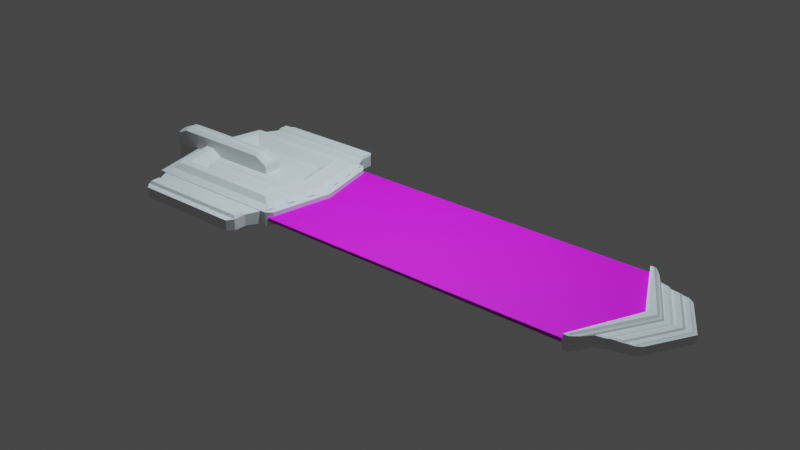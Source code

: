 # Source: flag.blend  (saved by Blender 2.83.18; exported with 4.5.12 LTS)
import bpy
from mathutils import Matrix  # noqa: F401  (used for matrix-valued properties, if any)

bpy.ops.wm.read_factory_settings(use_empty=True)
scene = bpy.context.scene
scene.name = 'Scene'

# ---- collections
col_collection = bpy.data.collections.new('Collection'); scene.collection.children.link(col_collection)

# ---- images (referenced by path relative to the original .blend; pixels are not part of the script)
import os
ASSET_DIR = os.environ.get("B2B_ASSET_DIR", "")  # directory of the original .blend (textures are referenced by path, not embedded)
HERE = os.path.dirname(os.path.abspath(__file__))  # packed textures are extracted next to this script under _unpacked/

def load_image(name, relpath, width, height, colorspace="sRGB"):
    """Load a texture the original file referenced (path relative to the .blend, or extracted next to this script)."""
    p = next((c for c in (os.path.join(HERE, relpath), os.path.join(ASSET_DIR, relpath)) if relpath and os.path.exists(c)), "")
    if p:
        img = bpy.data.images.load(p, check_existing=True)
        img.name = name
    else:  # same state as the original file: an image datablock whose file is absent (Cycles renders it pink)
        img = bpy.data.images.new(name, width, height)
        img.source = "FILE"
        img.filepath = "//" + (relpath or name)
    img.colorspace_settings.name = colorspace
    return img
img_new = load_image('new', 'falg.png', 1024, 1024, 'sRGB')

# ---- materials (node trees are filled in below, after node groups)
mat_material = bpy.data.materials.new('Material')
mat_material.alpha_threshold = 0.0
mat_material.line_color = (0.0, 0.0, 0.0, 1.0)

# ---- material node trees
mat_material.use_nodes = True; mat_material.node_tree.nodes.clear()
_N = mat_material.node_tree.nodes; _L = mat_material.node_tree.links
n0 = _N.new('ShaderNodeOutputMaterial'); n0.name = 'Material Output'; n0.location = (262, 272)
n1 = _N.new('ShaderNodeBsdfPrincipled'); n1.name = 'Principled BSDF'; n1.location = (-28, 272)
n1.distribution = 'GGX'
n1.subsurface_method = 'BURLEY'
n1.inputs[2].default_value = 0.7833
n1.inputs[3].default_value = 1.45
n1.inputs[27].default_value = (0.0, 0.0, 0.0, 1.0)
n1.inputs[28].default_value = 1.0
n2 = _N.new('ShaderNodeTexImage'); n2.name = 'Image Texture'; n2.location = (-405, 203)
n2.image = img_new
_L.new(n1.outputs[0], n0.inputs[0])
_L.new(n2.outputs[0], n1.inputs[0])
n0.is_active_output = True

# ---- world
world_world = bpy.data.worlds.new('World'); scene.world = world_world
world_world.use_nodes = True; world_world.node_tree.nodes.clear()
_N = world_world.node_tree.nodes; _L = world_world.node_tree.links
n0 = _N.new('ShaderNodeOutputWorld'); n0.name = 'World Output'; n0.location = (300, 300)
n1 = _N.new('ShaderNodeBackground'); n1.name = 'Background'; n1.location = (10, 300)
n1.inputs[0].default_value = (0.05088, 0.05088, 0.05088, 1.0)
_L.new(n1.outputs[0], n0.inputs[0])
n0.is_active_output = True
world_world.color = (0.05088, 0.05088, 0.05088)
world_world.use_sun_shadow = False
world_world.sun_shadow_jitter_overblur = 0.0

# ---- lights
light_point = bpy.data.lights.new('Point', 'POINT')
light_point.color = (0.3082, 0.3932, 0.4292)
light_point.transmission_factor = 0.0
light_point.energy = 3342.0
light_point.shadow_soft_size = 0.25
light_point.shadow_maximum_resolution = 0.006
light_point.use_absolute_resolution = True

# ---- meshes
me_cube = bpy.data.meshes.new('Cube')
me_cube.from_pydata([(1.0, 1.0, 1.0), (1.0, 1.0, -1.0), (1.0, -1.0, 1.0), (1.0, -1.0, -1.0), (-0.1862, 1.0, 1.0), (-0.1862, 1.0, -1.0), (-0.1862, -1.0, 1.0), (-0.1862, -1.0, -1.0), (-0.1862, 0.0, -1.0), (1.076, 0.0, 1.0), (-0.1862, 0.0, 1.0), (1.076, 0.0, -1.0)], [], [(9, 10, 6, 2), (3, 2, 6, 7), (8, 10, 4, 5), (8, 11, 3, 7), (11, 9, 2, 3), (5, 4, 0, 1), (1, 0, 9, 11), (5, 1, 11, 8), (7, 6, 10, 8), (0, 4, 10, 9)])
me_cube.polygons.foreach_set('use_smooth', [True] * 10)
_uv = me_cube.uv_layers.new(name='UVMap')
_uv.uv.foreach_set('vector', [0.0001001, 0.375, 0.1578, 0.375, 0.1578, 0.5, 0.009539, 0.5, 0.009539, 0.7499, 0.009539, 0.5, 0.1578, 0.5, 0.1578, 0.7499, 0.158, 0.5002, 0.158, 0.2503, 0.283, 0.2503, 0.283, 0.5002, 0.1578, 0.8749, 0.0001001, 0.8749, 0.009539, 0.7499, 0.1578, 0.7499, 0.2833, 0.2501, 0.2833, 0.0001001, 0.4086, 0.0001001, 0.4086, 0.25, 0.1578, 0.0001001, 0.1578, 0.2501, 0.009539, 0.2501, 0.009539, 0.0001002, 0.158, 0.2501, 0.158, 0.0001001, 0.2833, 0.0001001, 0.2833, 0.2501, 0.1578, 0.9999, 0.009539, 0.9999, 0.0001001, 0.8749, 0.1578, 0.8749, 0.2832, 0.5002, 0.2832, 0.2503, 0.4081, 0.2503, 0.4081, 0.5002, 0.009539, 0.2501, 0.1578, 0.2501, 0.1578, 0.375, 0.0001001, 0.375])
me_cube.materials.append(mat_material)
me_cube.use_remesh_preserve_volume = False
me_cube.use_remesh_preserve_attributes = False
me_cube.use_mirror_vertex_groups = False
me_cube.update()
me_cube_001 = bpy.data.meshes.new('Cube.001')
me_cube_001.from_pydata([(-1.063, -1.0, -0.9088), (-1.051, -0.8709, 1.365), (-1.063, 1.0, -0.9088), (-1.051, 0.8709, 1.365), (0.9088, -1.0, -0.9088), (0.936, -0.8356, 1.496), (0.9088, 1.0, -0.9088), (0.936, 0.8356, 1.496), (-1.382, 0.0, -1.0), (-1.249, 0.0, 1.365), (1.265, 0.0, -0.9112), (1.074, 0.0, 1.365), (-1.382, 0.0, 1.0), (-1.063, 1.0, 0.9088), (0.9088, 1.0, 0.9088), (1.265, 0.0, 0.9112), (-1.155, 0.0, 2.124), (0.98, 0.0, 2.124), (-0.712, 0.524, 0.9749), (0.5514, 0.524, 0.9749), (-1.027, 0.0, 2.124), (-0.9723, 0.8002, 2.124), (0.8155, 0.8002, 2.124), (0.8529, 0.0, 2.124), (-0.06199, 0.1384, 3.357), (-0.8562, 0.0, 1.109), (-0.873, 0.6757, 2.124), (0.714, 0.6757, 2.124), (0.6837, 0.0, 1.109), (-0.06199, 0.1384, -3.357), (-1.154, 1.0, 1.0), (-1.154, 1.0, -1.0), (1.077, 0.913, -0.9112), (1.077, 0.913, 0.9112), (-0.941, 1.219, 1.214), (-0.9651, 1.195, -0.8188), (0.8111, 1.195, -0.8188), (0.7871, 1.219, 1.214), (-0.941, 1.355, 1.214), (-0.9651, 1.38, -0.8188), (0.8111, 1.38, -0.8188), (0.7871, 1.355, 1.214), (-0.9651, 1.38, 0.8188), (-0.9651, 1.38, -0.8188), (0.8111, 1.38, -0.8188), (0.8111, 1.38, 0.8188), (-0.8878, 1.468, 0.7475), (-0.8878, 1.468, -0.7475), (0.7338, 1.468, -0.7475), (0.7338, 1.468, 0.7475), (-1.063, -1.0, 0.9088), (-1.592, 0.0655, 3.751), (0.9088, -1.0, 0.9088), (-1.592, 0.1384, -3.357), (-0.712, -0.524, 0.9749), (0.5514, -0.524, 0.9749), (-0.9723, -0.8002, 2.124), (0.8155, -0.8002, 2.124), (-0.06199, -0.1384, 3.357), (-0.873, -0.6757, 2.124), (0.714, -0.6757, 2.124), (-0.06199, -0.1384, -3.357), (-1.154, -1.0, 1.0), (-1.154, -1.0, -1.0), (1.077, -0.913, -0.9112), (1.077, -0.913, 0.9112), (-0.941, -1.219, 1.214), (-0.9651, -1.195, -0.8188), (0.8111, -1.195, -0.8188), (0.7871, -1.219, 1.214), (-0.941, -1.355, 1.214), (-0.9651, -1.38, -0.8188), (0.8111, -1.38, -0.8188), (0.7871, -1.355, 1.214), (0.1202, 0.03591, 2.588), (0.1384, 0.1384, -2.247), (-1.745, 0.03591, 2.917), (-1.767, 0.1384, -2.577), (-0.9651, -1.38, 0.8188), (-0.9651, -1.38, -0.8188), (0.8111, -1.38, -0.8188), (0.8111, -1.38, 0.8188), (-1.592, 0.1384, 3.357), (-0.06199, 0.0655, 3.751), (0.1384, 0.1384, 2.247), (-0.8878, -1.468, 0.7475), (-0.8878, -1.468, -0.7475), (-1.767, 0.1384, 2.577), (0.7338, -1.468, -0.7475), (0.7338, -1.468, 0.7475), (-1.592, 0.05236, 3.751), (-0.06199, 0.05236, 3.751), (0.1255, 0.0655, 2.713), (-1.592, -0.0655, 3.751), (-1.592, -0.1384, -3.357), (-1.752, 0.0655, 3.042), (0.1202, -0.03591, 2.588), (0.1384, -0.1384, -2.247), (-1.592, 0.03591, 3.597), (-0.06199, 0.03591, 3.597), (0.1231, 0.05236, 2.726), (-1.745, -0.03591, 2.917), (-1.767, -0.1384, -2.577), (-1.749, 0.05236, 3.055), (-1.592, -0.1384, 3.357), (-0.06199, -0.0655, 3.751), (5.709, 1.0, -1.031), (5.757, 0.9702, 1.229), (0.1384, -0.1384, 2.247), (-1.767, -0.1384, 2.577), (6.492, 0.5999, -0.5678), (6.492, 0.5999, 0.5678), (6.188, 0.0, -1.031), (6.221, 0.0, 1.229), (6.407, 0.0, -0.9244), (6.407, 0.0, 0.9244), (5.772, 0.9702, 1.229), (5.789, 1.0, -1.031), (6.372, 0.0, -1.031), (6.338, 0.0, 1.229), (-1.592, -0.05236, 3.751), (-0.06199, -0.05236, 3.751), (5.896, 0.8835, 0.8545), (5.896, 0.8835, -0.8545), (6.429, 0.0, -0.7556), (6.429, 0.0, 0.7556), (0.1255, -0.0655, 2.713), (-1.752, -0.0655, 3.042), (5.966, 0.7867, 0.7425), (5.966, 0.7867, -0.7425), (6.536, 0.0, -0.7221), (6.536, 0.0, 0.7221), (-1.592, -0.03591, 3.597), (-0.06199, -0.03591, 3.597), (6.109, 0.7332, 0.7221), (6.109, 0.7332, -0.7221), (6.557, 0.0, -0.6862), (6.557, 0.0, 0.6862), (0.1231, -0.05236, 2.726), (-1.749, -0.05236, 3.055), (6.147, 0.7022, 0.6862), (6.147, 0.7022, -0.6862), (6.693, 0.0, -0.6662), (6.693, 0.0, 0.6662), (5.709, -1.0, -1.031), (5.757, -0.9702, 1.229), (6.294, 0.6849, 0.6662), (6.294, 0.6849, -0.6662), (6.709, 0.0, -0.6509), (6.709, 0.0, 0.6509), (6.492, -0.5999, -0.5678), (6.492, -0.5999, 0.5678), (6.318, 0.6717, 0.6509), (6.318, 0.6717, -0.6509), (6.798, 0.0, -0.6367), (6.798, 0.0, 0.6367), (6.413, 0.6595, 0.6367), (6.413, 0.6595, -0.6367), (6.841, 0.0, -0.5678), (6.841, 0.0, 0.5678), (6.188, 0.0, 1.031), (5.709, 1.0, 1.031), (5.789, 1.0, 1.031), (6.372, 0.0, 1.031), (5.772, -0.9702, 1.229), (5.789, -1.0, -1.031), (6.449, 0.0, 0.8012), (6.022, 0.7336, 0.8031), (6.515, 0.0, 0.7849), (6.097, 0.7162, 0.7829), (6.585, 0.0, 0.8414), (5.896, -0.8835, 0.8545), (6.193, 0.6719, 0.8428), (6.665, 0.0, 0.8324), (5.896, -0.8835, -0.8545), (6.279, 0.6618, 0.8311), (6.724, 0.0, 0.7068), (6.343, 0.655, 0.7076), (6.782, 0.0, 0.6991), (6.405, 0.647, 0.6983), (6.429, 0.0, 0.7556), (5.966, -0.7867, 0.7425), (5.984, 0.7622, 0.7556), (6.536, 0.0, 0.7221), (5.966, -0.7867, -0.7425), (6.109, 0.7332, 0.7221), (6.557, 0.0, 0.6862), (6.147, 0.7022, 0.6862), (6.693, 0.0, 0.6662), (6.294, 0.6849, 0.6662), (6.709, 0.0, 0.6509), (6.109, -0.7332, 0.7221), (6.318, 0.6717, 0.6509), (6.798, 0.0, 0.6367), (6.109, -0.7332, -0.7221), (6.413, 0.6595, 0.6367), (5.878, 0.908, 0.9244), (5.878, 0.908, -0.9244), (5.984, 0.7622, 0.7556), (5.984, 0.7622, -0.7556), (1.013, 0.9302, 1.228), (1.0, 1.0, -1.0), (1.206, 0.0, -1.0), (1.206, 0.0, 1.0), (-1.344, 0.1667, 1.0), (-1.306, 0.3333, 1.0), (-1.268, 0.5, 1.0), (-1.23, 0.6667, 1.0), (-1.192, 0.8333, 1.0), (1.171, 0.1667, -1.0), (1.137, 0.3333, -1.0), (1.103, 0.5, -1.0), (1.069, 0.6667, -1.0), (1.034, 0.8333, -1.0), (-1.192, 0.8333, -1.0), (-1.23, 0.6667, -1.0), (-1.268, 0.5, -1.0), (-1.306, 0.3333, -1.0), (-1.344, 0.1667, -1.0), (1.025, 0.8708, 1.228), (1.08, 0.6039, 1.228), (1.093, 0.5423, 1.228), (1.147, 0.2769, 1.228), (1.16, 0.2145, 1.228), (-1.216, 0.1452, 1.365), (-1.183, 0.2903, 1.365), (-1.15, 0.4355, 1.365), (-1.117, 0.5806, 1.365), (-1.084, 0.7258, 1.365), (0.945, 0.792, 1.496), (0.9966, 0.5408, 1.496), (1.006, 0.495, 1.496), (1.057, 0.2453, 1.496), (1.067, 0.1987, 1.496), (-1.124, 0.1334, 2.124), (-1.094, 0.2667, 2.124), (-1.064, 0.4001, 2.124), (-1.033, 0.5335, 2.124), (-1.003, 0.6669, 2.124), (0.843, 0.6669, 2.124), (0.8704, 0.5335, 2.124), (0.8978, 0.4001, 2.124), (0.9252, 0.2667, 2.124), (0.9526, 0.1334, 2.124), (-1.001, 0.1126, 2.124), (-0.9757, 0.2252, 2.124), (-0.95, 0.3379, 2.124), (-0.9243, 0.4505, 2.124), (-0.8986, 0.5631, 2.124), (0.7372, 0.5631, 2.124), (0.7603, 0.4505, 2.124), (0.7835, 0.3379, 2.124), (0.8066, 0.2252, 2.124), (0.8298, 0.1126, 2.124), (-0.8353, 0.09135, 1.109), (-0.8145, 0.1827, 1.109), (-0.7635, 0.2982, 0.9749), (-0.7536, 0.3413, 0.9749), (-0.7218, 0.4809, 0.9749), (0.5603, 0.4809, 0.9749), (0.589, 0.3413, 0.9749), (0.5978, 0.2982, 0.9749), (0.6462, 0.1827, 1.109), (0.665, 0.09135, 1.109), (1.234, 0.1522, -0.9112), (1.202, 0.3043, -0.9112), (1.171, 0.4565, -0.9112), (1.14, 0.6087, -0.9112), (1.109, 0.7609, -0.9112), (1.109, 0.7609, 0.9112), (1.14, 0.6087, 0.9112), (1.171, 0.4565, 0.9112), (1.202, 0.3043, 0.9112), (1.234, 0.1522, 0.9112), (0.8947, 0.8709, 1.365), (1.0, 1.0, 1.0), (1.034, 0.8333, 1.0), (1.069, 0.6667, 1.0), (1.103, 0.5, 1.0), (1.137, 0.3333, 1.0), (1.171, 0.1667, 1.0), (0.9246, 0.7258, 1.365), (0.9544, 0.5806, 1.365), (0.9843, 0.4355, 1.365), (1.014, 0.2903, 1.365), (1.044, 0.1452, 1.365), (0.9096, 0.8498, 1.515), (0.9981, 0.9583, 1.208), (1.019, 0.8557, 1.208), (1.066, 0.6291, 1.208), (1.087, 0.5253, 1.208), (1.133, 0.2996, 1.208), (1.155, 0.1952, 1.208), (0.927, 0.7653, 1.515), (0.9698, 0.5568, 1.515), (0.9875, 0.471, 1.515), (1.03, 0.2634, 1.515), (1.048, 0.1771, 1.515), (-0.9651, 1.195, 0.8188), (0.8111, 1.195, 0.8188), (-0.9651, 1.38, 0.8188), (0.8111, 1.38, 0.8188), (-0.7521, 0.4567, 1.109), (-0.7312, 0.5481, 1.109), (0.5711, 0.5481, 1.109), (-0.7937, 0.274, 1.109), (-0.7729, 0.3654, 1.109), (0.5899, 0.4567, 1.109), (0.6086, 0.3654, 1.109), (0.6274, 0.274, 1.109), (-0.06199, 0.0, 3.597), (-0.06199, 0.0, -3.357), (-1.592, 0.0, 3.597), (-1.592, 0.0, -3.357), (0.1384, 0.0, 2.247), (0.1384, 0.0, -2.247), (-1.767, 0.0, 2.577), (-1.767, 0.0, -2.577), (0.1255, 0.0, 2.713), (-1.752, 0.0, 3.042), (0.1231, 0.0, 2.726), (-1.749, 0.0, 3.055), (0.1202, 0.0, 2.588), (-1.745, 0.0, 2.917), (6.147, -0.7022, 0.6862), (6.147, -0.7022, -0.6862), (6.294, -0.6849, 0.6662), (6.294, -0.6849, -0.6662), (6.318, -0.6717, 0.6509), (6.318, -0.6717, -0.6509), (6.413, -0.6595, 0.6367), (6.413, -0.6595, -0.6367), (5.709, -1.0, 1.031), (5.789, -1.0, 1.031), (6.022, -0.7336, 0.8031), (6.097, -0.7162, 0.7829), (6.193, -0.6719, 0.8428), (6.279, -0.6618, 0.8311), (6.343, -0.655, 0.7076), (6.405, -0.647, 0.6983), (5.984, -0.7622, 0.7556), (6.109, -0.7332, 0.7221), (6.147, -0.7022, 0.6862), (6.294, -0.6849, 0.6662), (6.318, -0.6717, 0.6509), (6.413, -0.6595, 0.6367), (5.878, -0.908, 0.9244), (5.878, -0.908, -0.9244), (5.984, -0.7622, 0.7556), (5.984, -0.7622, -0.7556), (1.013, -0.9302, 1.228), (1.0, -1.0, -1.0), (-1.344, -0.1667, 1.0), (-1.306, -0.3333, 1.0), (-1.268, -0.5, 1.0), (-1.23, -0.6667, 1.0), (-1.192, -0.8333, 1.0), (1.171, -0.1667, -1.0), (1.137, -0.3333, -1.0), (1.103, -0.5, -1.0), (1.069, -0.6667, -1.0), (1.034, -0.8333, -1.0), (-1.192, -0.8333, -1.0), (-1.23, -0.6667, -1.0), (-1.268, -0.5, -1.0), (-1.306, -0.3333, -1.0), (-1.344, -0.1667, -1.0), (1.025, -0.8708, 1.228), (1.08, -0.6039, 1.228), (1.093, -0.5423, 1.228), (1.147, -0.2769, 1.228), (1.16, -0.2145, 1.228), (-1.216, -0.1452, 1.365), (-1.183, -0.2903, 1.365), (-1.15, -0.4355, 1.365), (-1.117, -0.5806, 1.365), (-1.084, -0.7258, 1.365), (0.945, -0.792, 1.496), (0.9966, -0.5408, 1.496), (1.006, -0.495, 1.496), (1.057, -0.2453, 1.496), (1.067, -0.1987, 1.496), (-1.124, -0.1334, 2.124), (-1.094, -0.2667, 2.124), (-1.064, -0.4001, 2.124), (-1.033, -0.5335, 2.124), (-1.003, -0.6669, 2.124), (0.843, -0.6669, 2.124), (0.8704, -0.5335, 2.124), (0.8978, -0.4001, 2.124), (0.9252, -0.2667, 2.124), (0.9526, -0.1334, 2.124), (-1.001, -0.1126, 2.124), (-0.9757, -0.2252, 2.124), (-0.95, -0.3379, 2.124), (-0.9243, -0.4505, 2.124), (-0.8986, -0.5631, 2.124), (0.7372, -0.5631, 2.124), (0.7603, -0.4505, 2.124), (0.7835, -0.3379, 2.124), (0.8066, -0.2252, 2.124), (0.8298, -0.1126, 2.124), (-0.8353, -0.09135, 1.109), (-0.8145, -0.1827, 1.109), (-0.7635, -0.2982, 0.9749), (-0.7536, -0.3413, 0.9749), (-0.7218, -0.4809, 0.9749), (0.5603, -0.4809, 0.9749), (0.589, -0.3413, 0.9749), (0.5978, -0.2982, 0.9749), (0.6462, -0.1827, 1.109), (0.665, -0.09135, 1.109), (1.234, -0.1522, -0.9112), (1.202, -0.3043, -0.9112), (1.171, -0.4565, -0.9112), (1.14, -0.6087, -0.9112), (1.109, -0.7609, -0.9112), (1.109, -0.7609, 0.9112), (1.14, -0.6087, 0.9112), (1.171, -0.4565, 0.9112), (1.202, -0.3043, 0.9112), (1.234, -0.1522, 0.9112), (0.8947, -0.8709, 1.365), (1.0, -1.0, 1.0), (1.034, -0.8333, 1.0), (1.069, -0.6667, 1.0), (1.103, -0.5, 1.0), (1.137, -0.3333, 1.0), (1.171, -0.1667, 1.0), (0.9246, -0.7258, 1.365), (0.9544, -0.5806, 1.365), (0.9843, -0.4355, 1.365), (1.014, -0.2903, 1.365), (1.044, -0.1452, 1.365), (0.9096, -0.8498, 1.515), (0.9981, -0.9583, 1.208), (1.019, -0.8557, 1.208), (1.066, -0.6291, 1.208), (1.087, -0.5253, 1.208), (1.133, -0.2996, 1.208), (1.155, -0.1952, 1.208), (0.927, -0.7653, 1.515), (0.9698, -0.5568, 1.515), (0.9875, -0.471, 1.515), (1.03, -0.2634, 1.515), (1.048, -0.1771, 1.515), (-0.9651, -1.195, 0.8188), (0.8111, -1.195, 0.8188), (-0.9651, -1.38, 0.8188), (0.8111, -1.38, 0.8188), (-0.7521, -0.4567, 1.109), (-0.7312, -0.5481, 1.109), (0.5711, -0.5481, 1.109), (-0.7937, -0.274, 1.109), (-0.7729, -0.3654, 1.109), (0.5899, -0.4567, 1.109), (0.6086, -0.3654, 1.109), (0.6274, -0.274, 1.109)], [], [(214, 208, 30, 31), (13, 14, 299, 298), (0, 63, 351, 4), (65, 423, 351, 64), (59, 56, 57, 60), (50, 446, 447, 52), (366, 8, 202, 357), (218, 209, 202, 8), (264, 273, 15, 10), (174, 347, 349, 184), (228, 3, 30, 208), (3, 274, 275, 30), (420, 427, 426, 419), (396, 386, 56, 59), (450, 396, 59, 451), (285, 11, 203, 280), (362, 63, 62, 356), (263, 254, 25, 28), (224, 9, 16, 234), (281, 274, 22, 239), (412, 10, 15, 421), (274, 3, 21, 22), (248, 26, 21, 238), (26, 27, 22, 21), (1, 62, 423, 422), (372, 382, 16, 9), (411, 28, 25, 402), (253, 23, 17, 243), (302, 303, 26, 248), (303, 304, 27, 26), (429, 387, 57, 422), (433, 428, 203, 11), (376, 356, 62, 1), (263, 28, 23, 253), (13, 2, 31, 30), (2, 6, 201, 31), (14, 13, 30, 275), (6, 14, 275, 201), (299, 36, 40, 301), (2, 13, 298, 35), (14, 6, 36, 299), (6, 2, 35, 36), (300, 301, 45, 42), (36, 35, 39, 40), (34, 37, 41, 38), (35, 298, 300, 39), (43, 42, 46, 47), (39, 300, 42, 43), (301, 40, 44, 45), (40, 39, 43, 44), (47, 46, 49, 48), (45, 44, 48, 49), (44, 43, 47, 48), (42, 45, 49, 46), (401, 391, 17, 23), (419, 426, 425, 418), (412, 357, 202, 10), (15, 203, 428, 421), (447, 449, 72, 68), (451, 59, 60, 452), (50, 62, 63, 0), (411, 401, 23, 28), (68, 72, 71, 67), (4, 351, 423, 52), (0, 67, 446, 50), (52, 423, 62, 50), (66, 70, 73, 69), (52, 447, 68, 4), (448, 78, 81, 449), (4, 68, 67, 0), (71, 79, 78, 448), (79, 86, 85, 78), (67, 71, 448, 446), (449, 81, 80, 72), (86, 88, 89, 85), (53, 82, 24, 29), (29, 24, 84, 75), (81, 89, 88, 80), (422, 57, 56, 1), (120, 93, 105, 121), (78, 85, 89, 81), (319, 316, 109, 127), (94, 61, 58, 104), (311, 29, 75, 315), (317, 316, 87, 77), (312, 98, 76, 323), (82, 53, 77, 87), (311, 315, 97, 61), (80, 88, 86, 79), (51, 83, 24, 82), (104, 109, 102, 94), (83, 92, 84, 24), (312, 323, 101, 132), (319, 95, 87, 316), (95, 51, 82, 87), (105, 58, 108, 126), (317, 102, 109, 316), (90, 91, 83, 51), (133, 121, 138, 96), (91, 100, 92, 83), (321, 319, 127, 139), (321, 103, 95, 319), (103, 90, 51, 95), (112, 144, 332, 160), (121, 105, 126, 138), (98, 99, 91, 90), (132, 120, 121, 133), (99, 74, 100, 91), (139, 127, 93, 120), (323, 76, 103, 321), (76, 98, 90, 103), (144, 165, 333, 332), (112, 160, 161, 106), (106, 161, 162, 117), (164, 119, 113, 145), (113, 160, 332, 145), (150, 158, 159, 151), (144, 112, 118, 165), (116, 107, 113, 119), (106, 117, 118, 112), (110, 111, 159, 158), (145, 332, 333, 164), (196, 197, 117, 162), (197, 114, 118, 117), (348, 340, 180, 125), (326, 343, 342, 324), (346, 333, 165, 347), (115, 196, 162, 163), (128, 129, 123, 122), (199, 124, 114, 197), (347, 165, 118, 114), (181, 171, 174, 184), (115, 163, 333, 346), (125, 198, 196, 115), (134, 135, 199, 198), (135, 130, 124, 199), (131, 183, 341, 191), (125, 115, 346, 348), (349, 347, 114, 124), (324, 342, 186, 137), (140, 141, 135, 134), (141, 136, 130, 135), (191, 348, 349, 194), (324, 191, 194, 325), (194, 349, 124, 130), (137, 140, 134, 131), (146, 147, 141, 140), (147, 142, 136, 141), (155, 156, 195, 193), (137, 131, 191, 324), (325, 194, 130, 136), (336, 342, 343, 337), (152, 153, 147, 146), (153, 148, 142, 147), (326, 324, 325, 327), (155, 193, 345, 330), (327, 325, 136, 142), (149, 152, 146, 143), (156, 157, 153, 152), (157, 154, 148, 153), (146, 140, 187, 189), (330, 328, 329, 331), (329, 327, 142, 148), (198, 125, 180, 182), (111, 110, 157, 156), (110, 158, 154, 157), (328, 326, 327, 329), (331, 329, 148, 154), (149, 143, 326, 328), (159, 111, 156, 155), (113, 107, 161, 160), (107, 116, 162, 161), (151, 330, 331, 150), (159, 155, 330, 151), (150, 331, 154, 158), (116, 119, 163, 162), (164, 333, 163, 119), (168, 169, 167, 166), (168, 166, 334, 335), (173, 175, 172, 170), (173, 170, 336, 337), (178, 179, 177, 176), (156, 152, 192, 195), (140, 137, 186, 187), (335, 341, 183, 168), (170, 186, 342, 336), (152, 149, 190, 192), (178, 176, 338, 339), (131, 134, 185, 183), (339, 345, 193, 178), (171, 346, 347, 174), (134, 198, 182, 185), (143, 188, 343, 326), (143, 146, 189, 188), (330, 345, 344, 328), (166, 167, 182, 180), (191, 341, 340, 348), (169, 168, 183, 185), (167, 169, 185, 182), (328, 344, 190, 149), (166, 180, 340, 334), (170, 172, 187, 186), (337, 343, 188, 173), (175, 173, 188, 189), (172, 175, 189, 187), (334, 340, 341, 335), (176, 190, 344, 338), (176, 177, 192, 190), (184, 349, 348, 181), (179, 178, 193, 195), (177, 179, 195, 192), (338, 344, 345, 339), (122, 123, 197, 196), (129, 128, 198, 199), (128, 122, 196, 198), (123, 129, 199, 197), (33, 32, 201, 275), (264, 10, 202, 209), (269, 33, 275, 276), (421, 428, 427, 420), (181, 348, 346, 171), (417, 424, 423, 65), (15, 273, 280, 203), (273, 272, 279, 280), (272, 271, 278, 279), (271, 270, 277, 278), (270, 269, 276, 277), (32, 268, 213, 201), (268, 267, 212, 213), (267, 266, 211, 212), (266, 265, 210, 211), (265, 264, 209, 210), (304, 307, 249, 27), (307, 308, 250, 249), (308, 309, 251, 250), (309, 262, 252, 251), (262, 263, 253, 252), (25, 254, 244, 20), (254, 255, 245, 244), (255, 305, 246, 245), (305, 306, 247, 246), (306, 302, 248, 247), (27, 249, 239, 22), (249, 250, 240, 239), (250, 251, 241, 240), (251, 252, 242, 241), (252, 253, 243, 242), (20, 244, 234, 16), (244, 245, 235, 234), (245, 246, 236, 235), (246, 247, 237, 236), (247, 248, 238, 237), (11, 285, 243, 17), (285, 284, 242, 243), (284, 283, 241, 242), (283, 282, 240, 241), (282, 281, 239, 240), (3, 228, 238, 21), (228, 227, 237, 238), (227, 226, 236, 237), (226, 225, 235, 236), (225, 224, 234, 235), (19, 18, 258, 259), (307, 302, 306, 308), (260, 257, 256, 261), (309, 305, 255, 262), (262, 255, 254, 263), (7, 229, 219, 200), (281, 282, 277, 276), (230, 231, 221, 220), (283, 284, 279, 278), (232, 233, 223, 222), (9, 224, 204, 12), (224, 225, 205, 204), (225, 226, 206, 205), (226, 227, 207, 206), (227, 228, 208, 207), (32, 33, 269, 268), (268, 269, 270, 267), (267, 270, 271, 266), (266, 271, 272, 265), (265, 272, 273, 264), (31, 201, 213, 214), (214, 213, 212, 215), (215, 212, 211, 216), (216, 211, 210, 217), (217, 210, 209, 218), (8, 12, 204, 218), (218, 204, 205, 217), (217, 205, 206, 216), (216, 206, 207, 215), (215, 207, 208, 214), (286, 287, 275, 274), (287, 288, 276, 275), (289, 290, 278, 277), (291, 292, 280, 279), (293, 286, 274, 281), (295, 294, 282, 283), (297, 296, 284, 285), (288, 293, 281, 276), (294, 289, 277, 282), (290, 295, 283, 278), (296, 291, 279, 284), (292, 297, 285, 280), (7, 200, 287, 286), (200, 219, 288, 287), (220, 221, 290, 289), (222, 223, 292, 291), (229, 7, 286, 293), (231, 230, 294, 295), (233, 232, 296, 297), (219, 229, 293, 288), (230, 220, 289, 294), (221, 231, 295, 290), (232, 222, 291, 296), (223, 233, 297, 292), (37, 34, 298, 299), (38, 41, 301, 300), (41, 37, 299, 301), (34, 38, 300, 298), (258, 18, 303, 302), (18, 19, 304, 303), (256, 257, 306, 305), (19, 259, 307, 304), (260, 261, 309, 308), (259, 258, 302, 307), (257, 260, 308, 306), (261, 256, 305, 309), (323, 321, 139, 101), (74, 322, 320, 100), (101, 139, 120, 132), (100, 320, 318, 92), (61, 97, 108, 58), (93, 104, 58, 105), (75, 84, 314, 315), (92, 318, 314, 84), (53, 313, 317, 77), (127, 109, 104, 93), (53, 29, 311, 313), (72, 80, 79, 71), (99, 98, 312, 310), (99, 310, 322, 74), (418, 425, 424, 417), (64, 351, 361, 416), (416, 361, 360, 415), (415, 360, 359, 414), (414, 359, 358, 413), (413, 358, 357, 412), (452, 60, 397, 455), (455, 397, 398, 456), (456, 398, 399, 457), (457, 399, 400, 410), (410, 400, 401, 411), (25, 20, 392, 402), (402, 392, 393, 403), (403, 393, 394, 453), (453, 394, 395, 454), (454, 395, 396, 450), (60, 57, 387, 397), (397, 387, 388, 398), (398, 388, 389, 399), (399, 389, 390, 400), (400, 390, 391, 401), (20, 16, 382, 392), (392, 382, 383, 393), (393, 383, 384, 394), (394, 384, 385, 395), (395, 385, 386, 396), (11, 17, 391, 433), (433, 391, 390, 432), (432, 390, 389, 431), (431, 389, 388, 430), (430, 388, 387, 429), (1, 56, 386, 376), (376, 386, 385, 375), (375, 385, 384, 374), (374, 384, 383, 373), (373, 383, 382, 372), (55, 407, 406, 54), (455, 456, 454, 450), (408, 409, 404, 405), (457, 410, 403, 453), (410, 411, 402, 403), (5, 350, 367, 377), (429, 424, 425, 430), (378, 368, 369, 379), (431, 426, 427, 432), (380, 370, 371, 381), (9, 12, 352, 372), (372, 352, 353, 373), (373, 353, 354, 374), (374, 354, 355, 375), (375, 355, 356, 376), (64, 416, 417, 65), (416, 415, 418, 417), (415, 414, 419, 418), (414, 413, 420, 419), (413, 412, 421, 420), (63, 362, 361, 351), (362, 363, 360, 361), (363, 364, 359, 360), (364, 365, 358, 359), (365, 366, 357, 358), (8, 366, 352, 12), (366, 365, 353, 352), (365, 364, 354, 353), (364, 363, 355, 354), (363, 362, 356, 355), (434, 422, 423, 435), (435, 423, 424, 436), (437, 425, 426, 438), (439, 427, 428, 440), (441, 429, 422, 434), (443, 431, 430, 442), (445, 433, 432, 444), (436, 424, 429, 441), (442, 430, 425, 437), (438, 426, 431, 443), (444, 432, 427, 439), (440, 428, 433, 445), (5, 434, 435, 350), (350, 435, 436, 367), (368, 437, 438, 369), (370, 439, 440, 371), (377, 441, 434, 5), (379, 443, 442, 378), (381, 445, 444, 380), (367, 436, 441, 377), (378, 442, 437, 368), (369, 438, 443, 379), (380, 444, 439, 370), (371, 440, 445, 381), (69, 447, 446, 66), (70, 448, 449, 73), (73, 449, 447, 69), (66, 446, 448, 70), (406, 450, 451, 54), (54, 451, 452, 55), (404, 453, 454, 405), (55, 452, 455, 407), (408, 456, 457, 409), (407, 455, 450, 406), (405, 454, 456, 408), (409, 457, 453, 404), (96, 138, 320, 322), (138, 126, 318, 320), (97, 315, 314, 108), (126, 108, 314, 318), (94, 102, 317, 313), (94, 313, 311, 61), (133, 310, 312, 132), (133, 96, 322, 310)])
_uv = me_cube_001.uv_layers.new(name='UVMap')
_uv.uv.foreach_set('vector', [0.375, 0.2292, 0.625, 0.2292, 0.625, 0.25, 0.375, 0.25, 0.6136, 0.2606, 0.6136, 0.4894, 0.6136, 0.4894, 0.6136, 0.2606, 0.3864, 0.2606, 0.375, 0.25, 0.375, 0.5, 0.3864, 0.4894, 0.6139, 0.5109, 0.625, 0.5, 0.375, 0.5, 0.3861, 0.5109, 0.8459, 0.5331, 0.8606, 0.5161, 0.6394, 0.5161, 0.654, 0.5331, 0.6136, 0.2606, 0.6136, 0.2606, 0.6136, 0.4894, 0.6136, 0.4894, 0.125, 0.6042, 0.125, 0.625, 0.375, 0.625, 0.375, 0.6042, 0.125, 0.6042, 0.375, 0.6042, 0.375, 0.625, 0.125, 0.625, 0.3861, 0.606, 0.6139, 0.606, 0.6139, 0.625, 0.3861, 0.625, 0.3964, 0.5146, 0.3879, 0.5115, 0.4084, 0.5297, 0.41, 0.5267, 0.8608, 0.5343, 0.8606, 0.5161, 0.875, 0.5, 0.875, 0.5208, 0.8606, 0.5161, 0.6394, 0.5161, 0.625, 0.5, 0.875, 0.5, 0.6139, 0.587, 0.625, 0.5833, 0.625, 0.5625, 0.6139, 0.5679, 0.8464, 0.5484, 0.8608, 0.5343, 0.8606, 0.5161, 0.8459, 0.5331, 0.8436, 0.5512, 0.8464, 0.5484, 0.8459, 0.5331, 0.8431, 0.5364, 0.638, 0.6069, 0.6377, 0.625, 0.625, 0.625, 0.625, 0.6042, 0.375, 0.2292, 0.375, 0.25, 0.625, 0.25, 0.625, 0.2292, 0.6542, 0.6102, 0.8456, 0.6102, 0.8462, 0.625, 0.6537, 0.625, 0.8619, 0.6069, 0.8622, 0.625, 0.8622, 0.625, 0.8619, 0.6069, 0.6391, 0.5343, 0.6394, 0.5161, 0.6394, 0.5161, 0.6391, 0.5343, 0.3861, 0.606, 0.3861, 0.625, 0.6139, 0.625, 0.6139, 0.606, 0.6394, 0.5161, 0.8606, 0.5161, 0.8606, 0.5161, 0.6394, 0.5161, 0.8464, 0.5484, 0.8459, 0.5331, 0.8606, 0.5161, 0.8608, 0.5343, 0.8459, 0.5331, 0.654, 0.5331, 0.6394, 0.5161, 0.8606, 0.5161, 0.8606, 0.5161, 0.875, 0.5, 0.625, 0.5, 0.6394, 0.5161, 0.8619, 0.6069, 0.8619, 0.6069, 0.8622, 0.625, 0.8622, 0.625, 0.6542, 0.6102, 0.6537, 0.625, 0.8462, 0.625, 0.8456, 0.6102, 0.6516, 0.6097, 0.6511, 0.625, 0.6377, 0.625, 0.638, 0.6069, 0.8436, 0.5512, 0.8431, 0.5364, 0.8459, 0.5331, 0.8464, 0.5484, 0.8431, 0.5364, 0.6568, 0.5364, 0.654, 0.5331, 0.8459, 0.5331, 0.6391, 0.5343, 0.6391, 0.5343, 0.6394, 0.5161, 0.6394, 0.5161, 0.638, 0.6069, 0.625, 0.6042, 0.625, 0.625, 0.6377, 0.625, 0.8608, 0.5343, 0.875, 0.5208, 0.875, 0.5, 0.8606, 0.5161, 0.6542, 0.6102, 0.6537, 0.625, 0.6511, 0.625, 0.6516, 0.6097, 0.6136, 0.2606, 0.3864, 0.2606, 0.375, 0.25, 0.625, 0.25, 0.3864, 0.2606, 0.3864, 0.4894, 0.375, 0.5, 0.375, 0.25, 0.6136, 0.4894, 0.6136, 0.2606, 0.625, 0.25, 0.625, 0.5, 0.3864, 0.4894, 0.6136, 0.4894, 0.625, 0.5, 0.375, 0.5, 0.6136, 0.4894, 0.3864, 0.4894, 0.3864, 0.4894, 0.6136, 0.4894, 0.3864, 0.2606, 0.6136, 0.2606, 0.6136, 0.2606, 0.3864, 0.2606, 0.6136, 0.4894, 0.3864, 0.4894, 0.3864, 0.4894, 0.6136, 0.4894, 0.3864, 0.4894, 0.3864, 0.2606, 0.3864, 0.2606, 0.3864, 0.4894, 0.6136, 0.2606, 0.6136, 0.4894, 0.6136, 0.4894, 0.6136, 0.2606, 0.3864, 0.4894, 0.3864, 0.2606, 0.3864, 0.2606, 0.3864, 0.4894, 0.6136, 0.2637, 0.6136, 0.4863, 0.6136, 0.4863, 0.6136, 0.2637, 0.3864, 0.2606, 0.6136, 0.2606, 0.6136, 0.2606, 0.3864, 0.2606, 0.3864, 0.2606, 0.6136, 0.2606, 0.6136, 0.2606, 0.3864, 0.2606, 0.3864, 0.2606, 0.3864, 0.2606, 0.3864, 0.2606, 0.3864, 0.2606, 0.6136, 0.4894, 0.6136, 0.4894, 0.6136, 0.4894, 0.6136, 0.4894, 0.3864, 0.4894, 0.3864, 0.2606, 0.3864, 0.2606, 0.3864, 0.4894, 0.3864, 0.2606, 0.6136, 0.2606, 0.6136, 0.4894, 0.3864, 0.4894, 0.6136, 0.4894, 0.3864, 0.4894, 0.3864, 0.4894, 0.6136, 0.4894, 0.3864, 0.4894, 0.3864, 0.2606, 0.3864, 0.2606, 0.3864, 0.4894, 0.6136, 0.2606, 0.6136, 0.4894, 0.6136, 0.4894, 0.6136, 0.2606, 0.6516, 0.6097, 0.638, 0.6069, 0.6377, 0.625, 0.6511, 0.625, 0.6139, 0.5679, 0.625, 0.5625, 0.625, 0.5417, 0.6139, 0.5489, 0.3861, 0.606, 0.375, 0.6042, 0.375, 0.625, 0.3861, 0.625, 0.6139, 0.625, 0.625, 0.625, 0.625, 0.6042, 0.6139, 0.606, 0.6136, 0.4894, 0.6136, 0.4894, 0.3864, 0.4894, 0.3864, 0.4894, 0.8431, 0.5364, 0.8459, 0.5331, 0.654, 0.5331, 0.6568, 0.5364, 0.6136, 0.2606, 0.625, 0.25, 0.375, 0.25, 0.3864, 0.2606, 0.6542, 0.6102, 0.6516, 0.6097, 0.6511, 0.625, 0.6537, 0.625, 0.3864, 0.4894, 0.3864, 0.4894, 0.3864, 0.2606, 0.3864, 0.2606, 0.3864, 0.4894, 0.375, 0.5, 0.625, 0.5, 0.6136, 0.4894, 0.3864, 0.2606, 0.3864, 0.2606, 0.6136, 0.2606, 0.6136, 0.2606, 0.6136, 0.4894, 0.625, 0.5, 0.625, 0.25, 0.6136, 0.2606, 0.6136, 0.2637, 0.6136, 0.2637, 0.6136, 0.4863, 0.6136, 0.4863, 0.6136, 0.4894, 0.6136, 0.4894, 0.3864, 0.4894, 0.3864, 0.4894, 0.6136, 0.2606, 0.6136, 0.2606, 0.6136, 0.4894, 0.6136, 0.4894, 0.3864, 0.4894, 0.3864, 0.4894, 0.3864, 0.2606, 0.3864, 0.2606, 0.3864, 0.2606, 0.3864, 0.2606, 0.3864, 0.2606, 0.3864, 0.2606, 0.3864, 0.2606, 0.3864, 0.2606, 0.6136, 0.2606, 0.6136, 0.2606, 0.3864, 0.2606, 0.3864, 0.2606, 0.6136, 0.2606, 0.6136, 0.2606, 0.6136, 0.4894, 0.6136, 0.4894, 0.6136, 0.4894, 0.6136, 0.4894, 0.3864, 0.2606, 0.3864, 0.4894, 0.6136, 0.4894, 0.6136, 0.2606, 0.375, 0.25, 0.625, 0.25, 0.625, 0.5, 0.375, 0.5, 0.375, 0.5, 0.625, 0.5, 0.625, 0.5, 0.375, 0.5, 0.6136, 0.4894, 0.6136, 0.4894, 0.3864, 0.4894, 0.3864, 0.4894, 0.6394, 0.5161, 0.6394, 0.5161, 0.8606, 0.5161, 0.8606, 0.5161, 0.875, 0.5777, 0.875, 0.5658, 0.625, 0.5658, 0.625, 0.5777, 0.6136, 0.2606, 0.6136, 0.2606, 0.6136, 0.4894, 0.6136, 0.4894, 0.875, 0.625, 0.875, 0.625, 0.875, 0.5, 0.875, 0.5658, 0.375, 0.25, 0.375, 0.5, 0.625, 0.5, 0.625, 0.25, 0.375, 0.625, 0.375, 0.5, 0.375, 0.5, 0.375, 0.625, 0.375, 0.125, 0.625, 0.125, 0.625, 0.25, 0.375, 0.25, 0.875, 0.625, 0.875, 0.5926, 0.875, 0.5926, 0.875, 0.625, 0.625, 0.25, 0.375, 0.25, 0.375, 0.25, 0.625, 0.25, 0.375, 0.625, 0.375, 0.625, 0.375, 0.5, 0.375, 0.5, 0.3864, 0.4894, 0.3864, 0.4894, 0.3864, 0.2606, 0.3864, 0.2606, 0.875, 0.5658, 0.625, 0.5658, 0.625, 0.5, 0.875, 0.5, 0.625, 0.25, 0.625, 0.25, 0.375, 0.25, 0.375, 0.25, 0.625, 0.5658, 0.625, 0.5658, 0.625, 0.5, 0.625, 0.5, 0.875, 0.625, 0.875, 0.625, 0.875, 0.5926, 0.875, 0.5926, 0.875, 0.625, 0.875, 0.5658, 0.875, 0.5, 0.875, 0.625, 0.875, 0.5658, 0.875, 0.5658, 0.875, 0.5, 0.875, 0.5, 0.625, 0.5658, 0.625, 0.5, 0.625, 0.5, 0.625, 0.5658, 0.375, 0.125, 0.375, 0.25, 0.625, 0.25, 0.625, 0.125, 0.875, 0.5777, 0.625, 0.5777, 0.625, 0.5658, 0.875, 0.5658, 0.625, 0.5926, 0.625, 0.5777, 0.625, 0.5777, 0.625, 0.5926, 0.625, 0.5777, 0.625, 0.5777, 0.625, 0.5658, 0.625, 0.5658, 0.875, 0.625, 0.875, 0.625, 0.875, 0.5658, 0.875, 0.5777, 0.875, 0.625, 0.875, 0.5777, 0.875, 0.5658, 0.875, 0.625, 0.875, 0.5777, 0.875, 0.5777, 0.875, 0.5658, 0.875, 0.5658, 0.375, 0.125, 0.375, 0.25, 0.625, 0.25, 0.625, 0.125, 0.625, 0.5777, 0.625, 0.5658, 0.625, 0.5658, 0.625, 0.5777, 0.875, 0.5926, 0.625, 0.5926, 0.625, 0.5777, 0.875, 0.5777, 0.875, 0.5926, 0.875, 0.5777, 0.625, 0.5777, 0.625, 0.5926, 0.625, 0.5926, 0.625, 0.5926, 0.625, 0.5777, 0.625, 0.5777, 0.875, 0.5777, 0.875, 0.5658, 0.875, 0.5658, 0.875, 0.5777, 0.875, 0.625, 0.875, 0.5926, 0.875, 0.5777, 0.875, 0.625, 0.875, 0.5926, 0.875, 0.5926, 0.875, 0.5777, 0.875, 0.5777, 0.375, 0.25, 0.375, 0.5, 0.625, 0.5, 0.625, 0.25, 0.375, 0.125, 0.625, 0.125, 0.625, 0.25, 0.375, 0.25, 0.375, 0.25, 0.625, 0.25, 0.625, 0.5, 0.375, 0.5, 0.727, 0.5037, 0.6718, 0.625, 0.8302, 0.625, 0.7739, 0.5037, 0.8302, 0.625, 0.875, 0.625, 0.875, 0.5, 0.7739, 0.5037, 0.4312, 0.55, 0.4312, 0.625, 0.5688, 0.625, 0.5688, 0.55, 0.125, 0.5, 0.125, 0.625, 0.375, 0.625, 0.375, 0.5, 0.727, 0.5037, 0.7739, 0.5037, 0.8302, 0.625, 0.6718, 0.625, 0.125, 0.5, 0.375, 0.5, 0.375, 0.625, 0.125, 0.625, 0.4312, 0.55, 0.5688, 0.55, 0.5688, 0.625, 0.4312, 0.625, 0.7739, 0.5037, 0.875, 0.5, 0.625, 0.5, 0.727, 0.5037, 0.6121, 0.5115, 0.3879, 0.5115, 0.375, 0.5, 0.625, 0.5, 0.3879, 0.5115, 0.3879, 0.625, 0.375, 0.625, 0.375, 0.5, 0.5916, 0.5297, 0.5916, 0.5297, 0.5916, 0.625, 0.5916, 0.625, 0.5808, 0.5394, 0.5808, 0.5394, 0.5832, 0.5372, 0.5832, 0.5372, 0.6121, 0.5115, 0.625, 0.5, 0.375, 0.5, 0.3879, 0.5115, 0.6121, 0.625, 0.6121, 0.5115, 0.625, 0.5, 0.625, 0.625, 0.59, 0.5267, 0.41, 0.5267, 0.3964, 0.5146, 0.6036, 0.5146, 0.4084, 0.5297, 0.4084, 0.625, 0.3879, 0.625, 0.3879, 0.5115, 0.3879, 0.5115, 0.375, 0.5, 0.375, 0.625, 0.3879, 0.625, 0.59, 0.5267, 0.6036, 0.5146, 0.3964, 0.5146, 0.41, 0.5267, 0.6121, 0.625, 0.625, 0.625, 0.625, 0.5, 0.6121, 0.5115, 0.5916, 0.625, 0.5916, 0.5297, 0.6121, 0.5115, 0.6121, 0.625, 0.5876, 0.5334, 0.4124, 0.5334, 0.4084, 0.5297, 0.5916, 0.5297, 0.4124, 0.5334, 0.4124, 0.625, 0.4084, 0.625, 0.4084, 0.5297, 0.5876, 0.625, 0.5876, 0.625, 0.5876, 0.5334, 0.5876, 0.5334, 0.5916, 0.625, 0.6121, 0.625, 0.6121, 0.5115, 0.5916, 0.5297, 0.4084, 0.5297, 0.3879, 0.5115, 0.3879, 0.625, 0.4084, 0.625, 0.5832, 0.5372, 0.5832, 0.5372, 0.5832, 0.625, 0.5832, 0.625, 0.5832, 0.5372, 0.4168, 0.5372, 0.4124, 0.5334, 0.5876, 0.5334, 0.4168, 0.5372, 0.4168, 0.625, 0.4124, 0.625, 0.4124, 0.5334, 0.5876, 0.5334, 0.5916, 0.5297, 0.4084, 0.5297, 0.4124, 0.5334, 0.5832, 0.5372, 0.5876, 0.5334, 0.4124, 0.5334, 0.4168, 0.5372, 0.4124, 0.5334, 0.4084, 0.5297, 0.4084, 0.625, 0.4124, 0.625, 0.5832, 0.625, 0.5832, 0.5372, 0.5876, 0.5334, 0.5876, 0.625, 0.5808, 0.5394, 0.4192, 0.5394, 0.4168, 0.5372, 0.5832, 0.5372, 0.4192, 0.5394, 0.4192, 0.625, 0.4168, 0.625, 0.4168, 0.5372, 0.5772, 0.625, 0.5772, 0.5426, 0.5772, 0.5426, 0.5772, 0.625, 0.5832, 0.625, 0.5876, 0.625, 0.5876, 0.5334, 0.5832, 0.5372, 0.4168, 0.5372, 0.4124, 0.5334, 0.4124, 0.625, 0.4168, 0.625, 0.5827, 0.541, 0.5832, 0.5372, 0.5808, 0.5394, 0.5813, 0.5423, 0.5789, 0.541, 0.4211, 0.541, 0.4192, 0.5394, 0.5808, 0.5394, 0.4211, 0.541, 0.4211, 0.625, 0.4192, 0.625, 0.4192, 0.5394, 0.5808, 0.5394, 0.5832, 0.5372, 0.4168, 0.5372, 0.4192, 0.5394, 0.5772, 0.625, 0.5772, 0.625, 0.5772, 0.5426, 0.5772, 0.5426, 0.4192, 0.5394, 0.4168, 0.5372, 0.4168, 0.625, 0.4192, 0.625, 0.5789, 0.625, 0.5789, 0.541, 0.5808, 0.5394, 0.5808, 0.625, 0.5772, 0.5426, 0.4228, 0.5426, 0.4211, 0.541, 0.5789, 0.541, 0.4228, 0.5426, 0.4228, 0.625, 0.4211, 0.625, 0.4211, 0.541, 0.5808, 0.5394, 0.5832, 0.5372, 0.5832, 0.5372, 0.5808, 0.5394, 0.5772, 0.5426, 0.5789, 0.541, 0.4211, 0.541, 0.4228, 0.5426, 0.4211, 0.541, 0.4192, 0.5394, 0.4192, 0.625, 0.4211, 0.625, 0.5916, 0.5297, 0.5916, 0.625, 0.5916, 0.625, 0.5916, 0.5297, 0.5688, 0.55, 0.4312, 0.55, 0.4228, 0.5426, 0.5772, 0.5426, 0.4312, 0.55, 0.4312, 0.625, 0.4228, 0.625, 0.4228, 0.5426, 0.5789, 0.541, 0.5808, 0.5394, 0.4192, 0.5394, 0.4211, 0.541, 0.4228, 0.5426, 0.4211, 0.541, 0.4211, 0.625, 0.4228, 0.625, 0.5789, 0.625, 0.5808, 0.625, 0.5808, 0.5394, 0.5789, 0.541, 0.5688, 0.625, 0.5688, 0.55, 0.5772, 0.5426, 0.5772, 0.625, 0.8302, 0.625, 0.7739, 0.5037, 0.875, 0.5, 0.875, 0.625, 0.7739, 0.5037, 0.727, 0.5037, 0.625, 0.5, 0.875, 0.5, 0.5688, 0.55, 0.5772, 0.5426, 0.4228, 0.5426, 0.4312, 0.55, 0.5688, 0.625, 0.5772, 0.625, 0.5772, 0.5426, 0.5688, 0.55, 0.4312, 0.55, 0.4228, 0.5426, 0.4228, 0.625, 0.4312, 0.625, 0.727, 0.5037, 0.6718, 0.625, 0.625, 0.625, 0.625, 0.5, 0.727, 0.5037, 0.625, 0.5, 0.625, 0.625, 0.6718, 0.625, 0.5884, 0.625, 0.5884, 0.5355, 0.5908, 0.5333, 0.5908, 0.625, 0.5884, 0.625, 0.5908, 0.625, 0.5908, 0.5333, 0.5884, 0.5355, 0.5813, 0.625, 0.5813, 0.5423, 0.5827, 0.541, 0.5827, 0.625, 0.5813, 0.625, 0.5827, 0.625, 0.5827, 0.541, 0.5813, 0.5423, 0.5775, 0.625, 0.5775, 0.5441, 0.5786, 0.5431, 0.5786, 0.625, 0.5772, 0.5426, 0.5789, 0.541, 0.5789, 0.541, 0.5772, 0.5426, 0.5832, 0.5372, 0.5832, 0.625, 0.5832, 0.625, 0.5832, 0.5372, 0.5884, 0.5355, 0.5876, 0.5334, 0.5876, 0.625, 0.5884, 0.625, 0.5827, 0.625, 0.5832, 0.625, 0.5832, 0.5372, 0.5827, 0.541, 0.5789, 0.541, 0.5789, 0.625, 0.5789, 0.625, 0.5789, 0.541, 0.5775, 0.625, 0.5786, 0.625, 0.5786, 0.5431, 0.5775, 0.5441, 0.5876, 0.625, 0.5876, 0.5334, 0.5876, 0.5334, 0.5876, 0.625, 0.5775, 0.5441, 0.5772, 0.5426, 0.5772, 0.625, 0.5775, 0.625, 0.6036, 0.5146, 0.6121, 0.5115, 0.3879, 0.5115, 0.3964, 0.5146, 0.5876, 0.5334, 0.5916, 0.5297, 0.5916, 0.5297, 0.5876, 0.5334, 0.5808, 0.625, 0.5808, 0.625, 0.5808, 0.5394, 0.5808, 0.5394, 0.5808, 0.625, 0.5808, 0.5394, 0.5808, 0.5394, 0.5808, 0.625, 0.5772, 0.5426, 0.5772, 0.5426, 0.5789, 0.541, 0.5789, 0.541, 0.5908, 0.625, 0.5908, 0.5333, 0.5916, 0.5297, 0.5916, 0.625, 0.5876, 0.5334, 0.5876, 0.5334, 0.5916, 0.5297, 0.5916, 0.5297, 0.5884, 0.5355, 0.5884, 0.625, 0.5876, 0.625, 0.5876, 0.5334, 0.5908, 0.5333, 0.5884, 0.5355, 0.5876, 0.5334, 0.5916, 0.5297, 0.5789, 0.541, 0.5789, 0.541, 0.5789, 0.625, 0.5789, 0.625, 0.5908, 0.625, 0.5916, 0.625, 0.5916, 0.5297, 0.5908, 0.5333, 0.5827, 0.625, 0.5827, 0.541, 0.5832, 0.5372, 0.5832, 0.625, 0.5813, 0.5423, 0.5808, 0.5394, 0.5808, 0.625, 0.5813, 0.625, 0.5813, 0.5423, 0.5813, 0.625, 0.5808, 0.625, 0.5808, 0.5394, 0.5827, 0.541, 0.5813, 0.5423, 0.5808, 0.5394, 0.5832, 0.5372, 0.5908, 0.5333, 0.5916, 0.5297, 0.5876, 0.5334, 0.5884, 0.5355, 0.5786, 0.625, 0.5789, 0.625, 0.5789, 0.541, 0.5786, 0.5431, 0.5786, 0.625, 0.5786, 0.5431, 0.5789, 0.541, 0.5789, 0.625, 0.41, 0.5267, 0.4084, 0.5297, 0.5916, 0.5297, 0.59, 0.5267, 0.5775, 0.5441, 0.5775, 0.625, 0.5772, 0.625, 0.5772, 0.5426, 0.5786, 0.5431, 0.5775, 0.5441, 0.5772, 0.5426, 0.5789, 0.541, 0.5786, 0.5431, 0.5789, 0.541, 0.5772, 0.5426, 0.5775, 0.5441, 0.6036, 0.5146, 0.3964, 0.5146, 0.3879, 0.5115, 0.6121, 0.5115, 0.41, 0.5267, 0.59, 0.5267, 0.5916, 0.5297, 0.4084, 0.5297, 0.59, 0.5267, 0.6036, 0.5146, 0.6121, 0.5115, 0.5916, 0.5297, 0.3964, 0.5146, 0.41, 0.5267, 0.4084, 0.5297, 0.3879, 0.5115, 0.6139, 0.5109, 0.3861, 0.5109, 0.375, 0.5, 0.625, 0.5, 0.3861, 0.606, 0.3861, 0.625, 0.375, 0.625, 0.375, 0.6042, 0.6139, 0.5299, 0.6139, 0.5109, 0.625, 0.5, 0.625, 0.5208, 0.6139, 0.606, 0.625, 0.6042, 0.625, 0.5833, 0.6139, 0.587, 0.59, 0.5267, 0.5916, 0.5297, 0.6121, 0.5115, 0.6036, 0.5146, 0.6139, 0.5299, 0.625, 0.5208, 0.625, 0.5, 0.6139, 0.5109, 0.6139, 0.625, 0.6139, 0.606, 0.625, 0.6042, 0.625, 0.625, 0.6139, 0.606, 0.6139, 0.587, 0.625, 0.5833, 0.625, 0.6042, 0.6139, 0.587, 0.6139, 0.5679, 0.625, 0.5625, 0.625, 0.5833, 0.6139, 0.5679, 0.6139, 0.5489, 0.625, 0.5417, 0.625, 0.5625, 0.6139, 0.5489, 0.6139, 0.5299, 0.625, 0.5208, 0.625, 0.5417, 0.3861, 0.5109, 0.3861, 0.5299, 0.375, 0.5208, 0.375, 0.5, 0.3861, 0.5299, 0.3861, 0.5489, 0.375, 0.5417, 0.375, 0.5208, 0.3861, 0.5489, 0.3861, 0.5679, 0.375, 0.5625, 0.375, 0.5417, 0.3861, 0.5679, 0.3861, 0.587, 0.375, 0.5833, 0.375, 0.5625, 0.3861, 0.587, 0.3861, 0.606, 0.375, 0.6042, 0.375, 0.5833, 0.6568, 0.5364, 0.6562, 0.5512, 0.6535, 0.5484, 0.654, 0.5331, 0.6562, 0.5512, 0.6557, 0.5659, 0.653, 0.5637, 0.6535, 0.5484, 0.6557, 0.5659, 0.6552, 0.5807, 0.6525, 0.579, 0.653, 0.5637, 0.6552, 0.5807, 0.6547, 0.5955, 0.6521, 0.5944, 0.6525, 0.579, 0.6547, 0.5955, 0.6542, 0.6102, 0.6516, 0.6097, 0.6521, 0.5944, 0.8462, 0.625, 0.8456, 0.6102, 0.8483, 0.6097, 0.8488, 0.625, 0.8456, 0.6102, 0.8451, 0.5955, 0.8478, 0.5944, 0.8483, 0.6097, 0.8451, 0.5955, 0.8446, 0.5807, 0.8474, 0.579, 0.8478, 0.5944, 0.8446, 0.5807, 0.8441, 0.5659, 0.8469, 0.5637, 0.8474, 0.579, 0.8441, 0.5659, 0.8436, 0.5512, 0.8464, 0.5484, 0.8469, 0.5637, 0.654, 0.5331, 0.6535, 0.5484, 0.6391, 0.5343, 0.6394, 0.5161, 0.6535, 0.5484, 0.653, 0.5637, 0.6388, 0.5524, 0.6391, 0.5343, 0.653, 0.5637, 0.6525, 0.579, 0.6386, 0.5706, 0.6388, 0.5524, 0.6525, 0.579, 0.6521, 0.5944, 0.6383, 0.5887, 0.6386, 0.5706, 0.6521, 0.5944, 0.6516, 0.6097, 0.638, 0.6069, 0.6383, 0.5887, 0.8488, 0.625, 0.8483, 0.6097, 0.8619, 0.6069, 0.8622, 0.625, 0.8483, 0.6097, 0.8478, 0.5944, 0.8617, 0.5887, 0.8619, 0.6069, 0.8478, 0.5944, 0.8474, 0.579, 0.8614, 0.5706, 0.8617, 0.5887, 0.8474, 0.579, 0.8469, 0.5637, 0.8611, 0.5524, 0.8614, 0.5706, 0.8469, 0.5637, 0.8464, 0.5484, 0.8608, 0.5343, 0.8611, 0.5524, 0.6377, 0.625, 0.638, 0.6069, 0.638, 0.6069, 0.6377, 0.625, 0.638, 0.6069, 0.6383, 0.5887, 0.6383, 0.5887, 0.638, 0.6069, 0.6383, 0.5887, 0.6386, 0.5706, 0.6386, 0.5706, 0.6383, 0.5887, 0.6386, 0.5706, 0.6388, 0.5524, 0.6388, 0.5524, 0.6386, 0.5706, 0.6388, 0.5524, 0.6391, 0.5343, 0.6391, 0.5343, 0.6388, 0.5524, 0.8606, 0.5161, 0.8608, 0.5343, 0.8608, 0.5343, 0.8606, 0.5161, 0.8608, 0.5343, 0.8611, 0.5524, 0.8611, 0.5524, 0.8608, 0.5343, 0.8611, 0.5524, 0.8614, 0.5706, 0.8614, 0.5706, 0.8611, 0.5524, 0.8614, 0.5706, 0.8617, 0.5887, 0.8617, 0.5887, 0.8614, 0.5706, 0.8617, 0.5887, 0.8619, 0.6069, 0.8619, 0.6069, 0.8617, 0.5887, 0.6601, 0.5403, 0.8398, 0.5403, 0.84, 0.5473, 0.6598, 0.5473, 0.6562, 0.5512, 0.8436, 0.5512, 0.8441, 0.5659, 0.6557, 0.5659, 0.6589, 0.5698, 0.8409, 0.5698, 0.8412, 0.5768, 0.6587, 0.5768, 0.6552, 0.5807, 0.8446, 0.5807, 0.8451, 0.5955, 0.6547, 0.5955, 0.6547, 0.5955, 0.8451, 0.5955, 0.8456, 0.6102, 0.6542, 0.6102, 0.6374, 0.5205, 0.6373, 0.526, 0.6269, 0.5161, 0.6269, 0.5087, 0.6391, 0.5343, 0.6388, 0.5524, 0.625, 0.5417, 0.625, 0.5208, 0.6369, 0.5574, 0.6368, 0.5631, 0.6268, 0.5572, 0.6268, 0.5495, 0.6386, 0.5706, 0.6383, 0.5887, 0.625, 0.5833, 0.625, 0.5625, 0.6364, 0.5943, 0.6364, 0.6002, 0.6268, 0.5982, 0.6268, 0.5904, 0.8622, 0.625, 0.8619, 0.6069, 0.875, 0.6042, 0.875, 0.625, 0.8619, 0.6069, 0.8617, 0.5887, 0.875, 0.5833, 0.875, 0.6042, 0.8617, 0.5887, 0.8614, 0.5706, 0.875, 0.5625, 0.875, 0.5833, 0.8614, 0.5706, 0.8611, 0.5524, 0.875, 0.5417, 0.875, 0.5625, 0.8611, 0.5524, 0.8608, 0.5343, 0.875, 0.5208, 0.875, 0.5417, 0.3861, 0.5109, 0.6139, 0.5109, 0.6139, 0.5299, 0.3861, 0.5299, 0.3861, 0.5299, 0.6139, 0.5299, 0.6139, 0.5489, 0.3861, 0.5489, 0.3861, 0.5489, 0.6139, 0.5489, 0.6139, 0.5679, 0.3861, 0.5679, 0.3861, 0.5679, 0.6139, 0.5679, 0.6139, 0.587, 0.3861, 0.587, 0.3861, 0.587, 0.6139, 0.587, 0.6139, 0.606, 0.3861, 0.606, 0.125, 0.5, 0.375, 0.5, 0.375, 0.5208, 0.125, 0.5208, 0.125, 0.5208, 0.375, 0.5208, 0.375, 0.5417, 0.125, 0.5417, 0.125, 0.5417, 0.375, 0.5417, 0.375, 0.5625, 0.125, 0.5625, 0.125, 0.5625, 0.375, 0.5625, 0.375, 0.5833, 0.125, 0.5833, 0.125, 0.5833, 0.375, 0.5833, 0.375, 0.6042, 0.125, 0.6042, 0.375, 0.125, 0.625, 0.125, 0.625, 0.1458, 0.375, 0.1458, 0.375, 0.1458, 0.625, 0.1458, 0.625, 0.1667, 0.375, 0.1667, 0.375, 0.1667, 0.625, 0.1667, 0.625, 0.1875, 0.375, 0.1875, 0.375, 0.1875, 0.625, 0.1875, 0.625, 0.2083, 0.375, 0.2083, 0.375, 0.2083, 0.625, 0.2083, 0.625, 0.2292, 0.375, 0.2292, 0.6382, 0.5188, 0.6261, 0.5052, 0.625, 0.5, 0.6394, 0.5161, 0.6261, 0.5052, 0.6261, 0.518, 0.625, 0.5208, 0.625, 0.5, 0.6261, 0.5464, 0.6261, 0.5593, 0.625, 0.5625, 0.625, 0.5417, 0.6261, 0.5876, 0.626, 0.6006, 0.625, 0.6042, 0.625, 0.5833, 0.638, 0.5293, 0.6382, 0.5188, 0.6394, 0.5161, 0.6391, 0.5343, 0.6375, 0.5661, 0.6377, 0.5554, 0.6388, 0.5524, 0.6386, 0.5706, 0.637, 0.6029, 0.6372, 0.5921, 0.6383, 0.5887, 0.638, 0.6069, 0.6261, 0.518, 0.638, 0.5293, 0.6391, 0.5343, 0.625, 0.5208, 0.6377, 0.5554, 0.6261, 0.5464, 0.625, 0.5417, 0.6388, 0.5524, 0.6261, 0.5593, 0.6375, 0.5661, 0.6386, 0.5706, 0.625, 0.5625, 0.6372, 0.5921, 0.6261, 0.5876, 0.625, 0.5833, 0.6383, 0.5887, 0.626, 0.6006, 0.637, 0.6029, 0.638, 0.6069, 0.625, 0.6042, 0.6374, 0.5205, 0.6269, 0.5087, 0.6261, 0.5052, 0.6382, 0.5188, 0.6269, 0.5087, 0.6269, 0.5161, 0.6261, 0.518, 0.6261, 0.5052, 0.6268, 0.5495, 0.6268, 0.5572, 0.6261, 0.5593, 0.6261, 0.5464, 0.6268, 0.5904, 0.6268, 0.5982, 0.626, 0.6006, 0.6261, 0.5876, 0.6373, 0.526, 0.6374, 0.5205, 0.6382, 0.5188, 0.638, 0.5293, 0.6368, 0.5631, 0.6369, 0.5574, 0.6377, 0.5554, 0.6375, 0.5661, 0.6364, 0.6002, 0.6364, 0.5943, 0.6372, 0.5921, 0.637, 0.6029, 0.6269, 0.5161, 0.6373, 0.526, 0.638, 0.5293, 0.6261, 0.518, 0.6369, 0.5574, 0.6268, 0.5495, 0.6261, 0.5464, 0.6377, 0.5554, 0.6268, 0.5572, 0.6368, 0.5631, 0.6375, 0.5661, 0.6261, 0.5593, 0.6364, 0.5943, 0.6268, 0.5904, 0.6261, 0.5876, 0.6372, 0.5921, 0.6268, 0.5982, 0.6364, 0.6002, 0.637, 0.6029, 0.626, 0.6006, 0.6136, 0.4863, 0.6136, 0.2637, 0.6136, 0.2606, 0.6136, 0.4894, 0.6136, 0.2637, 0.6136, 0.4863, 0.6136, 0.4894, 0.6136, 0.2606, 0.6136, 0.4863, 0.6136, 0.4863, 0.6136, 0.4894, 0.6136, 0.4894, 0.6136, 0.2637, 0.6136, 0.2637, 0.6136, 0.2606, 0.6136, 0.2606, 0.84, 0.5473, 0.8398, 0.5403, 0.8431, 0.5364, 0.8436, 0.5512, 0.8398, 0.5403, 0.6601, 0.5403, 0.6568, 0.5364, 0.8431, 0.5364, 0.8412, 0.5768, 0.8409, 0.5698, 0.8441, 0.5659, 0.8446, 0.5807, 0.6601, 0.5403, 0.6598, 0.5473, 0.6562, 0.5512, 0.6568, 0.5364, 0.6589, 0.5698, 0.6587, 0.5768, 0.6552, 0.5807, 0.6557, 0.5659, 0.6598, 0.5473, 0.84, 0.5473, 0.8436, 0.5512, 0.6562, 0.5512, 0.8409, 0.5698, 0.6589, 0.5698, 0.6557, 0.5659, 0.8441, 0.5659, 0.6587, 0.5768, 0.8412, 0.5768, 0.8446, 0.5807, 0.6552, 0.5807, 0.875, 0.625, 0.875, 0.625, 0.875, 0.5777, 0.875, 0.5926, 0.625, 0.5926, 0.625, 0.625, 0.625, 0.625, 0.625, 0.5777, 0.875, 0.5926, 0.875, 0.5777, 0.875, 0.5777, 0.875, 0.5926, 0.625, 0.5777, 0.625, 0.625, 0.625, 0.625, 0.625, 0.5658, 0.375, 0.5, 0.375, 0.5, 0.625, 0.5, 0.625, 0.5, 0.875, 0.5658, 0.875, 0.5, 0.625, 0.5, 0.625, 0.5658, 0.375, 0.5, 0.625, 0.5, 0.625, 0.625, 0.375, 0.625, 0.625, 0.5658, 0.625, 0.625, 0.625, 0.625, 0.625, 0.5, 0.125, 0.5, 0.125, 0.625, 0.125, 0.625, 0.125, 0.5, 0.875, 0.5658, 0.875, 0.5, 0.875, 0.5, 0.875, 0.5658, 0.125, 0.5, 0.375, 0.5, 0.375, 0.625, 0.125, 0.625, 0.3864, 0.4894, 0.3864, 0.4894, 0.3864, 0.2606, 0.3864, 0.2606, 0.625, 0.5926, 0.875, 0.5926, 0.875, 0.625, 0.625, 0.625, 0.625, 0.5926, 0.625, 0.625, 0.625, 0.625, 0.625, 0.5926, 0.6139, 0.5489, 0.625, 0.5417, 0.625, 0.5208, 0.6139, 0.5299, 0.3861, 0.5109, 0.375, 0.5, 0.375, 0.5208, 0.3861, 0.5299, 0.3861, 0.5299, 0.375, 0.5208, 0.375, 0.5417, 0.3861, 0.5489, 0.3861, 0.5489, 0.375, 0.5417, 0.375, 0.5625, 0.3861, 0.5679, 0.3861, 0.5679, 0.375, 0.5625, 0.375, 0.5833, 0.3861, 0.587, 0.3861, 0.587, 0.375, 0.5833, 0.375, 0.6042, 0.3861, 0.606, 0.6568, 0.5364, 0.654, 0.5331, 0.6535, 0.5484, 0.6562, 0.5512, 0.6562, 0.5512, 0.6535, 0.5484, 0.653, 0.5637, 0.6557, 0.5659, 0.6557, 0.5659, 0.653, 0.5637, 0.6525, 0.579, 0.6552, 0.5807, 0.6552, 0.5807, 0.6525, 0.579, 0.6521, 0.5944, 0.6547, 0.5955, 0.6547, 0.5955, 0.6521, 0.5944, 0.6516, 0.6097, 0.6542, 0.6102, 0.8462, 0.625, 0.8488, 0.625, 0.8483, 0.6097, 0.8456, 0.6102, 0.8456, 0.6102, 0.8483, 0.6097, 0.8478, 0.5944, 0.8451, 0.5955, 0.8451, 0.5955, 0.8478, 0.5944, 0.8474, 0.579, 0.8446, 0.5807, 0.8446, 0.5807, 0.8474, 0.579, 0.8469, 0.5637, 0.8441, 0.5659, 0.8441, 0.5659, 0.8469, 0.5637, 0.8464, 0.5484, 0.8436, 0.5512, 0.654, 0.5331, 0.6394, 0.5161, 0.6391, 0.5343, 0.6535, 0.5484, 0.6535, 0.5484, 0.6391, 0.5343, 0.6388, 0.5524, 0.653, 0.5637, 0.653, 0.5637, 0.6388, 0.5524, 0.6386, 0.5706, 0.6525, 0.579, 0.6525, 0.579, 0.6386, 0.5706, 0.6383, 0.5887, 0.6521, 0.5944, 0.6521, 0.5944, 0.6383, 0.5887, 0.638, 0.6069, 0.6516, 0.6097, 0.8488, 0.625, 0.8622, 0.625, 0.8619, 0.6069, 0.8483, 0.6097, 0.8483, 0.6097, 0.8619, 0.6069, 0.8617, 0.5887, 0.8478, 0.5944, 0.8478, 0.5944, 0.8617, 0.5887, 0.8614, 0.5706, 0.8474, 0.579, 0.8474, 0.579, 0.8614, 0.5706, 0.8611, 0.5524, 0.8469, 0.5637, 0.8469, 0.5637, 0.8611, 0.5524, 0.8608, 0.5343, 0.8464, 0.5484, 0.6377, 0.625, 0.6377, 0.625, 0.638, 0.6069, 0.638, 0.6069, 0.638, 0.6069, 0.638, 0.6069, 0.6383, 0.5887, 0.6383, 0.5887, 0.6383, 0.5887, 0.6383, 0.5887, 0.6386, 0.5706, 0.6386, 0.5706, 0.6386, 0.5706, 0.6386, 0.5706, 0.6388, 0.5524, 0.6388, 0.5524, 0.6388, 0.5524, 0.6388, 0.5524, 0.6391, 0.5343, 0.6391, 0.5343, 0.8606, 0.5161, 0.8606, 0.5161, 0.8608, 0.5343, 0.8608, 0.5343, 0.8608, 0.5343, 0.8608, 0.5343, 0.8611, 0.5524, 0.8611, 0.5524, 0.8611, 0.5524, 0.8611, 0.5524, 0.8614, 0.5706, 0.8614, 0.5706, 0.8614, 0.5706, 0.8614, 0.5706, 0.8617, 0.5887, 0.8617, 0.5887, 0.8617, 0.5887, 0.8617, 0.5887, 0.8619, 0.6069, 0.8619, 0.6069, 0.6601, 0.5403, 0.6598, 0.5473, 0.84, 0.5473, 0.8398, 0.5403, 0.6562, 0.5512, 0.6557, 0.5659, 0.8441, 0.5659, 0.8436, 0.5512, 0.6589, 0.5698, 0.6587, 0.5768, 0.8412, 0.5768, 0.8409, 0.5698, 0.6552, 0.5807, 0.6547, 0.5955, 0.8451, 0.5955, 0.8446, 0.5807, 0.6547, 0.5955, 0.6542, 0.6102, 0.8456, 0.6102, 0.8451, 0.5955, 0.6374, 0.5205, 0.6269, 0.5087, 0.6269, 0.5161, 0.6373, 0.526, 0.6391, 0.5343, 0.625, 0.5208, 0.625, 0.5417, 0.6388, 0.5524, 0.6369, 0.5574, 0.6268, 0.5495, 0.6268, 0.5572, 0.6368, 0.5631, 0.6386, 0.5706, 0.625, 0.5625, 0.625, 0.5833, 0.6383, 0.5887, 0.6364, 0.5943, 0.6268, 0.5904, 0.6268, 0.5982, 0.6364, 0.6002, 0.8622, 0.625, 0.875, 0.625, 0.875, 0.6042, 0.8619, 0.6069, 0.8619, 0.6069, 0.875, 0.6042, 0.875, 0.5833, 0.8617, 0.5887, 0.8617, 0.5887, 0.875, 0.5833, 0.875, 0.5625, 0.8614, 0.5706, 0.8614, 0.5706, 0.875, 0.5625, 0.875, 0.5417, 0.8611, 0.5524, 0.8611, 0.5524, 0.875, 0.5417, 0.875, 0.5208, 0.8608, 0.5343, 0.3861, 0.5109, 0.3861, 0.5299, 0.6139, 0.5299, 0.6139, 0.5109, 0.3861, 0.5299, 0.3861, 0.5489, 0.6139, 0.5489, 0.6139, 0.5299, 0.3861, 0.5489, 0.3861, 0.5679, 0.6139, 0.5679, 0.6139, 0.5489, 0.3861, 0.5679, 0.3861, 0.587, 0.6139, 0.587, 0.6139, 0.5679, 0.3861, 0.587, 0.3861, 0.606, 0.6139, 0.606, 0.6139, 0.587, 0.125, 0.5, 0.125, 0.5208, 0.375, 0.5208, 0.375, 0.5, 0.125, 0.5208, 0.125, 0.5417, 0.375, 0.5417, 0.375, 0.5208, 0.125, 0.5417, 0.125, 0.5625, 0.375, 0.5625, 0.375, 0.5417, 0.125, 0.5625, 0.125, 0.5833, 0.375, 0.5833, 0.375, 0.5625, 0.125, 0.5833, 0.125, 0.6042, 0.375, 0.6042, 0.375, 0.5833, 0.375, 0.125, 0.375, 0.1458, 0.625, 0.1458, 0.625, 0.125, 0.375, 0.1458, 0.375, 0.1667, 0.625, 0.1667, 0.625, 0.1458, 0.375, 0.1667, 0.375, 0.1875, 0.625, 0.1875, 0.625, 0.1667, 0.375, 0.1875, 0.375, 0.2083, 0.625, 0.2083, 0.625, 0.1875, 0.375, 0.2083, 0.375, 0.2292, 0.625, 0.2292, 0.625, 0.2083, 0.6382, 0.5188, 0.6394, 0.5161, 0.625, 0.5, 0.6261, 0.5052, 0.6261, 0.5052, 0.625, 0.5, 0.625, 0.5208, 0.6261, 0.518, 0.6261, 0.5464, 0.625, 0.5417, 0.625, 0.5625, 0.6261, 0.5593, 0.6261, 0.5876, 0.625, 0.5833, 0.625, 0.6042, 0.626, 0.6006, 0.638, 0.5293, 0.6391, 0.5343, 0.6394, 0.5161, 0.6382, 0.5188, 0.6375, 0.5661, 0.6386, 0.5706, 0.6388, 0.5524, 0.6377, 0.5554, 0.637, 0.6029, 0.638, 0.6069, 0.6383, 0.5887, 0.6372, 0.5921, 0.6261, 0.518, 0.625, 0.5208, 0.6391, 0.5343, 0.638, 0.5293, 0.6377, 0.5554, 0.6388, 0.5524, 0.625, 0.5417, 0.6261, 0.5464, 0.6261, 0.5593, 0.625, 0.5625, 0.6386, 0.5706, 0.6375, 0.5661, 0.6372, 0.5921, 0.6383, 0.5887, 0.625, 0.5833, 0.6261, 0.5876, 0.626, 0.6006, 0.625, 0.6042, 0.638, 0.6069, 0.637, 0.6029, 0.6374, 0.5205, 0.6382, 0.5188, 0.6261, 0.5052, 0.6269, 0.5087, 0.6269, 0.5087, 0.6261, 0.5052, 0.6261, 0.518, 0.6269, 0.5161, 0.6268, 0.5495, 0.6261, 0.5464, 0.6261, 0.5593, 0.6268, 0.5572, 0.6268, 0.5904, 0.6261, 0.5876, 0.626, 0.6006, 0.6268, 0.5982, 0.6373, 0.526, 0.638, 0.5293, 0.6382, 0.5188, 0.6374, 0.5205, 0.6368, 0.5631, 0.6375, 0.5661, 0.6377, 0.5554, 0.6369, 0.5574, 0.6364, 0.6002, 0.637, 0.6029, 0.6372, 0.5921, 0.6364, 0.5943, 0.6269, 0.5161, 0.6261, 0.518, 0.638, 0.5293, 0.6373, 0.526, 0.6369, 0.5574, 0.6377, 0.5554, 0.6261, 0.5464, 0.6268, 0.5495, 0.6268, 0.5572, 0.6261, 0.5593, 0.6375, 0.5661, 0.6368, 0.5631, 0.6364, 0.5943, 0.6372, 0.5921, 0.6261, 0.5876, 0.6268, 0.5904, 0.6268, 0.5982, 0.626, 0.6006, 0.637, 0.6029, 0.6364, 0.6002, 0.6136, 0.4863, 0.6136, 0.4894, 0.6136, 0.2606, 0.6136, 0.2637, 0.6136, 0.2637, 0.6136, 0.2606, 0.6136, 0.4894, 0.6136, 0.4863, 0.6136, 0.4863, 0.6136, 0.4894, 0.6136, 0.4894, 0.6136, 0.4863, 0.6136, 0.2637, 0.6136, 0.2606, 0.6136, 0.2606, 0.6136, 0.2637, 0.84, 0.5473, 0.8436, 0.5512, 0.8431, 0.5364, 0.8398, 0.5403, 0.8398, 0.5403, 0.8431, 0.5364, 0.6568, 0.5364, 0.6601, 0.5403, 0.8412, 0.5768, 0.8446, 0.5807, 0.8441, 0.5659, 0.8409, 0.5698, 0.6601, 0.5403, 0.6568, 0.5364, 0.6562, 0.5512, 0.6598, 0.5473, 0.6589, 0.5698, 0.6557, 0.5659, 0.6552, 0.5807, 0.6587, 0.5768, 0.6598, 0.5473, 0.6562, 0.5512, 0.8436, 0.5512, 0.84, 0.5473, 0.8409, 0.5698, 0.8441, 0.5659, 0.6557, 0.5659, 0.6589, 0.5698, 0.6587, 0.5768, 0.6552, 0.5807, 0.8446, 0.5807, 0.8412, 0.5768, 0.625, 0.5926, 0.625, 0.5777, 0.625, 0.625, 0.625, 0.625, 0.625, 0.5777, 0.625, 0.5658, 0.625, 0.625, 0.625, 0.625, 0.375, 0.5, 0.375, 0.625, 0.625, 0.625, 0.625, 0.5, 0.625, 0.5658, 0.625, 0.5, 0.625, 0.625, 0.625, 0.625, 0.125, 0.5, 0.125, 0.5, 0.125, 0.625, 0.125, 0.625, 0.125, 0.5, 0.125, 0.625, 0.375, 0.625, 0.375, 0.5, 0.625, 0.5926, 0.625, 0.625, 0.875, 0.625, 0.875, 0.5926, 0.625, 0.5926, 0.625, 0.5926, 0.625, 0.625, 0.625, 0.625])
me_cube_001.use_remesh_fix_poles = True
me_cube_001.use_remesh_preserve_attributes = False
me_cube_001.use_mirror_vertex_groups = False
me_cube_001.update()

# ---- objects
ob_cube = bpy.data.objects.new('Cube', me_cube)
ob_point = bpy.data.objects.new('Point', light_point)
ob_cube_001 = bpy.data.objects.new('Cube.001', me_cube_001)

# ---- transforms, parenting, visibility, modifiers, constraints
ob_cube.location = (0.0, 0.0, 0.0)
ob_cube.scale = (5.74, 0.97, 0.03)
ob_cube.lock_rotations_4d = False
ob_cube.empty_display_type = 'ARROWS'
ob_cube.lineart.crease_threshold = 0.0
ob_point.location = (2.566, 0.0, 5.907)
ob_point.lineart.crease_threshold = 0.0
ob_cube_001.location = (0.0, 0.0, 0.0)
ob_cube_001.scale = (1.0, 1.0, 0.1012)
ob_cube_001.lineart.crease_threshold = 0.0

# ---- collection membership
col_collection.objects.link(ob_cube)
col_collection.objects.link(ob_point)
col_collection.objects.link(ob_cube_001)

# ---- scene / render settings (as saved in the file)
scene.frame_start = 1; scene.frame_end = 250; scene.frame_set(1)
scene.render.engine = 'CYCLES'
scene.cycles.use_denoising = False
scene.cycles.samples = 128
scene.cycles.sampling_pattern = 'TABULATED_SOBOL'
scene.cycles.use_adaptive_sampling = False
scene.cycles.use_light_tree = False
scene.view_settings.view_transform = 'Filmic'
bpy.context.view_layer.update()

# ---- added for rendering (the .blend has no active camera): camera
cam_auto = bpy.data.cameras.new('AutoCamera')
cam_auto.lens = 50.0
cam_auto.sensor_width = 36.0
cam_auto.clip_end = 1000.0
ob_auto_camera = bpy.data.objects.new('AutoCamera', cam_auto)
scene.collection.objects.link(ob_auto_camera)
ob_auto_camera.location = (10.9786, -10.1301, 6.77332)
ob_auto_camera.rotation_euler = (1.09748, -7.21219e-08, 0.694738)
scene.camera = ob_auto_camera
bpy.context.view_layer.update()
